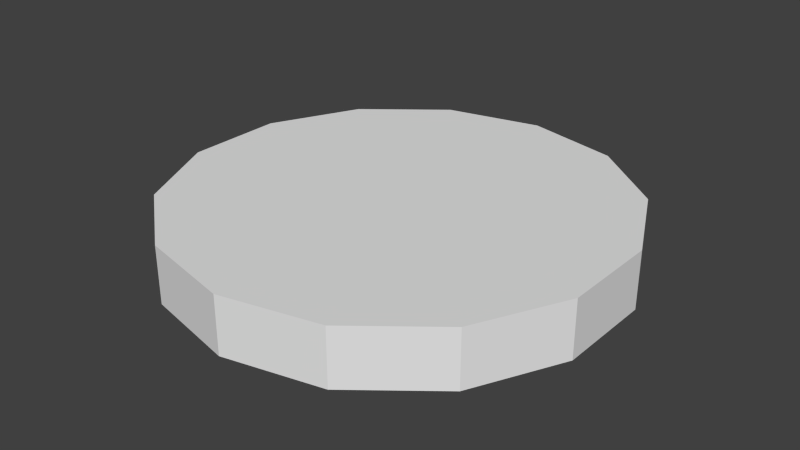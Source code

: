 # Source: cylinder14.blend  (saved by Blender 2.76.0; exported with 4.5.12 LTS)
import bpy
from mathutils import Matrix  # noqa: F401  (used for matrix-valued properties, if any)

bpy.ops.wm.read_factory_settings(use_empty=True)
scene = bpy.context.scene
scene.name = 'Scene'

# ---- collections
col_collection_1 = bpy.data.collections.new('Collection 1'); scene.collection.children.link(col_collection_1)

# ---- world
world_world = bpy.data.worlds.new('World'); scene.world = world_world
world_world.color = (0.05088, 0.05088, 0.05088)
world_world.use_sun_shadow = False
world_world.sun_shadow_jitter_overblur = 0.0
world_world.cycles.sampling_method = 'MANUAL'
world_world.cycles.sample_map_resolution = 256

# ---- meshes
me_cylinder = bpy.data.meshes.new('Cylinder')
me_cylinder.from_pydata([(0.0, 1.0, -0.1276), (0.0, 1.0, 0.1276), (0.4339, 0.901, -0.1276), (0.4339, 0.901, 0.1276), (0.7818, 0.6235, -0.1276), (0.7818, 0.6235, 0.1276), (0.9749, 0.2225, -0.1276), (0.9749, 0.2225, 0.1276), (0.9749, -0.2225, -0.1276), (0.9749, -0.2225, 0.1276), (0.7818, -0.6235, -0.1276), (0.7818, -0.6235, 0.1276), (0.4339, -0.901, -0.1276), (0.4339, -0.901, 0.1276), (1.51e-07, -1.0, -0.1276), (1.51e-07, -1.0, 0.1276), (-0.4339, -0.901, -0.1276), (-0.4339, -0.901, 0.1276), (-0.7818, -0.6235, -0.1276), (-0.7818, -0.6235, 0.1276), (-0.9749, -0.2225, -0.1276), (-0.9749, -0.2225, 0.1276), (-0.9749, 0.2225, -0.1276), (-0.9749, 0.2225, 0.1276), (-0.7818, 0.6235, -0.1276), (-0.7818, 0.6235, 0.1276), (-0.4339, 0.901, -0.1276), (-0.4339, 0.901, 0.1276)], [], [(0, 1, 3, 2), (2, 3, 5, 4), (4, 5, 7, 6), (6, 7, 9, 8), (8, 9, 11, 10), (10, 11, 13, 12), (12, 13, 15, 14), (14, 15, 17, 16), (16, 17, 19, 18), (18, 19, 21, 20), (20, 21, 23, 22), (22, 23, 25, 24), (3, 1, 27, 25, 23, 21, 19, 17, 15, 13, 11, 9, 7, 5), (26, 27, 1, 0), (24, 25, 27, 26), (0, 2, 4, 6, 8, 10, 12, 14, 16, 18, 20, 22, 24, 26)])
me_cylinder.use_remesh_preserve_volume = False
me_cylinder.use_remesh_preserve_attributes = False
me_cylinder.use_mirror_vertex_groups = False
me_cylinder.update()

# ---- objects
ob_cylinder = bpy.data.objects.new('Cylinder', me_cylinder)

# ---- transforms, parenting, visibility, modifiers, constraints
ob_cylinder.location = (0.0, 0.0, 0.0)
ob_cylinder.lineart.crease_threshold = 0.0

# ---- collection membership
col_collection_1.objects.link(ob_cylinder)

# ---- scene / render settings (as saved in the file)
scene.frame_start = 1; scene.frame_end = 534; scene.frame_set(35)
scene.render.engine = 'BLENDER_EEVEE_NEXT'
scene.render.resolution_percentage = 50
scene.render.dither_intensity = 0.0
scene.cycles.use_denoising = False
scene.cycles.samples = 10
scene.cycles.sampling_pattern = 'TABULATED_SOBOL'
scene.cycles.light_sampling_threshold = 0.0
scene.cycles.use_adaptive_sampling = False
scene.cycles.use_light_tree = False
scene.cycles.blur_glossy = 0.0
scene.cycles.pixel_filter_type = 'GAUSSIAN'
scene.cycles.sample_clamp_indirect = 0.0
scene.view_settings.view_transform = 'Standard'
bpy.context.view_layer.update()

# ---- added for rendering (the .blend has no active camera and no usable light): camera, sun
cam_auto = bpy.data.cameras.new('AutoCamera')
cam_auto.lens = 50.0
cam_auto.sensor_width = 36.0
cam_auto.clip_end = 1000.0
ob_auto_camera = bpy.data.objects.new('AutoCamera', cam_auto)
scene.collection.objects.link(ob_auto_camera)
ob_auto_camera.location = (2.59509, -3.11411, 2.07607)
ob_auto_camera.rotation_euler = (1.09748, -7.21219e-08, 0.694738)
scene.camera = ob_auto_camera
light_auto_sun = bpy.data.lights.new('AutoSun', 'SUN')
light_auto_sun.energy = 3.0
light_auto_sun.angle = 0.0523599
ob_auto_sun = bpy.data.objects.new('AutoSun', light_auto_sun)
scene.collection.objects.link(ob_auto_sun)
ob_auto_sun.rotation_euler = (0.872665, 0.174533, 0.523599)
bpy.context.view_layer.update()

